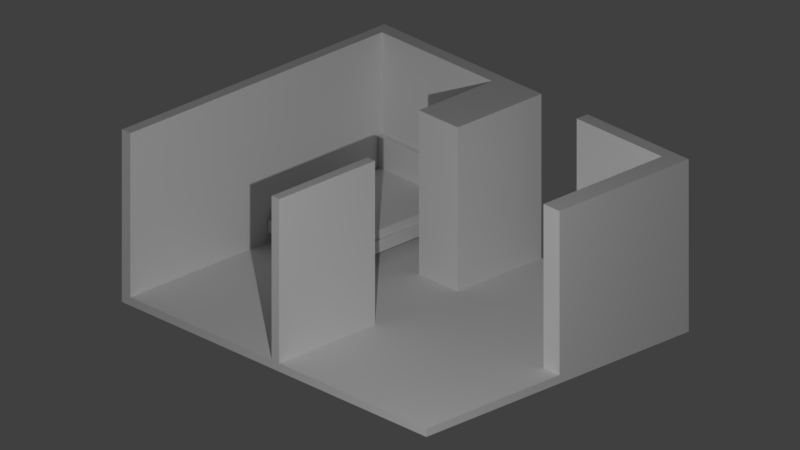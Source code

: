 # Source: room5.blend  (saved by Blender 2.79.0; exported with 4.5.12 LTS)
import bpy
from mathutils import Matrix  # noqa: F401  (used for matrix-valued properties, if any)

bpy.ops.wm.read_factory_settings(use_empty=True)
scene = bpy.context.scene
scene.name = 'Scene'

# ---- collections
col_collection_1 = bpy.data.collections.new('Collection 1'); scene.collection.children.link(col_collection_1)
col_collection_2 = bpy.data.collections.new('Collection 2'); scene.collection.children.link(col_collection_2)

# ---- world
world_world = bpy.data.worlds.new('World'); scene.world = world_world
world_world.color = (0.05088, 0.05088, 0.05088)
world_world.use_sun_shadow = False
world_world.sun_shadow_jitter_overblur = 0.0
world_world.cycles.sampling_method = 'MANUAL'

# ---- cameras
cam_camera = bpy.data.cameras.new('Camera')
cam_camera.type = 'ORTHO'
cam_camera.clip_end = 100.0
cam_camera.lens = 35.0
cam_camera.sensor_width = 32.0
cam_camera.sensor_height = 18.0
cam_camera.ortho_scale = 10.61
cam_camera.dof.focus_distance = 0.0

# ---- lights
light_lamp = bpy.data.lights.new('Lamp', 'AREA')
light_lamp.transmission_factor = 0.0
light_lamp.cutoff_distance = 30.0
light_lamp.energy = 666.6
light_lamp.shadow_buffer_clip_start = 1.001
light_lamp.shadow_soft_size = 0.1
light_lamp.shadow_maximum_resolution = 0.006
light_lamp.use_absolute_resolution = True
light_lamp.shape = 'RECTANGLE'
light_lamp.size = 0.1
light_lamp.size_y = 0.1

# ---- meshes
me_plane = bpy.data.meshes.new('Plane')
me_plane.from_pydata([(-1.183, -3.585, -0.03274), (4.676, -3.585, -0.03274), (-1.183, 1.218, -0.03274), (4.676, 1.218, -0.03274), (-1.183, -3.585, -0.1556), (4.676, -3.585, -0.1556), (-1.183, 1.218, -0.1556), (4.676, 1.218, -0.1556), (-1.02, -3.585, -0.03274), (-1.02, 1.218, -0.03274), (-1.02, -3.585, -0.1556), (-1.02, 1.218, -0.1556), (-1.183, 1.022, -0.03274), (4.676, 1.022, -0.03274), (-1.183, 1.022, -0.1556), (4.676, 1.022, -0.1556), (-1.02, 1.022, -0.1556), (-1.02, 1.022, -0.03274), (1.697, -3.585, -0.03274), (1.697, -3.585, -0.1556), (1.697, 1.218, -0.03274), (1.697, 1.218, -0.1556), (1.697, 1.022, -0.1556), (1.697, 1.022, -0.03274), (1.841, -3.585, -0.03274), (1.841, -3.585, -0.1556), (1.841, 1.022, -0.03274), (1.841, 1.218, -0.03274), (1.841, 1.218, -0.1556), (1.841, 1.022, -0.1556), (-1.183, -0.3129, -0.03274), (-1.183, -0.3129, -0.1556), (-1.02, -0.3129, -0.03274), (4.676, -0.3129, -0.03274), (4.676, -0.3129, -0.1556), (-1.02, -0.3129, -0.1556), (1.697, -0.3129, -0.03274), (1.697, -0.3129, -0.1556), (1.841, -0.3129, -0.03274), (1.841, -0.3129, -0.1556), (2.727, -3.585, -0.03274), (2.727, -3.585, -0.1556), (2.727, 1.022, -0.03274), (2.727, 1.218, -0.03274), (2.727, 1.218, -0.1556), (2.727, 1.022, -0.1556), (2.727, -0.3129, -0.03274), (2.727, -0.3129, -0.1556), (1.096, 1.218, -0.03274), (1.096, 1.218, -0.1556), (1.096, 1.022, -0.1556), (1.096, -3.585, -0.03274), (1.096, -3.585, -0.1556), (1.096, 1.022, -0.03274), (1.096, -0.3129, -0.1556), (1.096, -0.3129, -0.03274), (-1.183, -0.3129, -0.03274), (-1.183, -3.585, -0.03274), (-1.02, -3.585, -0.03274), (-1.02, -0.3129, -0.03274), (-1.183, 1.022, -0.03274), (-1.02, 1.022, -0.03274), (-1.183, -3.585, 2.366), (-1.02, -3.585, 2.366), (-1.183, 1.022, 2.366), (-1.02, 1.022, 2.366), (-1.183, -0.3129, 2.366), (-1.02, -0.3129, 2.366), (-1.02, -0.3129, -0.03274), (-1.183, -0.3129, -0.03274), (-1.02, 1.022, -0.03274), (-1.183, 1.022, -0.03274), (-1.02, -3.585, -0.03274), (-1.183, -3.585, -0.03274), (-1.183, 1.218, 2.366), (-1.02, 1.218, 2.366), (4.676, 1.218, 2.366), (4.676, 1.022, 2.366), (1.096, 1.218, 2.366), (-1.183, 1.022, 2.366), (-1.02, 1.022, 2.366), (2.727, 1.022, 2.366), (1.841, 1.218, 2.366), (1.697, 1.218, 2.366), (1.096, 1.022, 2.366), (1.697, 1.022, 2.366), (1.841, 1.022, 2.366), (2.727, 1.218, 2.366), (4.367, -3.585, -0.03274), (4.367, -3.585, -0.1556), (4.367, 1.022, -0.03274), (4.367, -0.3129, -0.03274), (4.367, 1.218, -0.03274), (4.367, 1.218, -0.1556), (4.367, 1.022, -0.1556), (4.367, -0.3129, -0.1556), (4.367, 1.022, 2.366), (4.367, 1.218, 2.366), (-1.183, -1.147, -0.1556), (1.697, -1.147, -0.03274), (1.841, -1.147, -0.03274), (4.676, -1.147, -0.03274), (4.676, -1.147, -0.1556), (-1.02, -1.147, -0.1556), (1.697, -1.147, -0.1556), (1.841, -1.147, -0.1556), (2.727, -1.147, -0.1556), (2.727, -1.147, -0.03274), (1.096, -1.147, -0.03274), (1.096, -1.147, -0.1556), (4.367, -1.147, -0.1556), (4.367, -1.147, -0.03274), (4.676, -0.3129, 2.366), (4.676, 1.022, 2.366), (4.367, 1.022, 2.366), (4.676, -1.147, 2.366), (4.367, -0.3129, 2.366), (4.367, -1.147, 2.366), (1.096, 1.022, 2.366), (1.697, 1.022, 2.366), (1.841, 1.022, 2.366), (1.697, -0.3129, 2.366), (1.841, -0.3129, 2.366), (1.096, -0.3129, 2.366), (-1.183, -1.827, -0.1556), (1.697, -1.827, -0.03274), (1.841, -1.827, -0.03274), (2.727, -1.827, -0.03274), (1.096, -1.827, -0.03274), (4.367, -1.827, -0.03274), (4.676, -1.827, -0.03274), (4.676, -1.827, -0.1556), (-1.02, -1.827, -0.1556), (1.697, -1.827, -0.1556), (1.841, -1.827, -0.1556), (2.727, -1.827, -0.1556), (1.096, -1.827, -0.1556), (4.367, -1.827, -0.1556), (1.697, -1.827, 2.366), (1.697, -3.585, 2.366), (1.841, -3.585, 2.366), (1.841, -1.827, 2.366)], [], [(92, 3, 76, 97), (94, 15, 7, 93), (9, 2, 6, 11), (88, 89, 5, 1), (13, 3, 7, 15), (30, 0, 4, 124, 98, 31), (0, 8, 10, 4), (48, 9, 11, 49), (14, 16, 11, 6), (20, 27, 82, 83), (30, 12, 60, 56), (31, 35, 16, 14), (2, 12, 14, 6), (33, 13, 15, 34), (95, 34, 15, 94), (91, 116, 114, 90), (23, 26, 120, 119), (54, 37, 22, 50), (27, 20, 21, 28), (51, 52, 19, 18), (50, 22, 21, 49), (43, 42, 26, 27), (43, 27, 28, 44), (53, 23, 119, 118), (37, 39, 29, 22), (18, 19, 25, 24), (22, 29, 28, 21), (17, 12, 79, 80), (104, 105, 39, 37), (99, 100, 38, 36), (109, 104, 37, 54), (108, 99, 36, 55), (13, 33, 112, 113), (110, 102, 34, 95), (101, 33, 34, 102), (98, 103, 35, 31), (17, 32, 59, 61), (12, 30, 31, 14), (105, 106, 47, 39), (100, 38, 46, 107), (92, 43, 44, 93), (38, 26, 42, 46), (39, 47, 45, 29), (24, 25, 41, 40), (29, 45, 44, 28), (48, 20, 83, 78), (8, 32, 55, 108, 128, 51), (103, 109, 54, 35), (2, 9, 75, 74), (16, 50, 49, 11), (8, 51, 52, 10), (35, 54, 50, 16), (32, 17, 53, 55), (20, 48, 49, 21), (17, 12, 71, 70), (12, 30, 69, 71), (32, 8, 58, 59), (12, 17, 61, 60), (0, 30, 56, 57), (0, 8, 72, 73), (73, 72, 63, 62), (68, 70, 65, 67), (69, 73, 62, 66), (64, 66, 62, 63, 67, 65), (70, 71, 64, 65), (8, 32, 68, 72), (71, 69, 66, 64), (32, 17, 70, 68), (30, 0, 73, 69), (72, 68, 67, 63), (96, 97, 76, 77), (79, 80, 75, 74), (84, 78, 83, 85), (85, 83, 82, 86), (42, 81, 87, 43), (80, 75, 78, 84), (12, 2, 74, 79), (9, 48, 78, 75), (23, 53, 84, 85), (53, 17, 80, 84), (90, 42, 81, 96), (26, 23, 85, 86), (3, 13, 77, 76), (26, 86, 82, 27), (13, 90, 96, 77), (81, 87, 97, 96), (3, 92, 93, 7), (106, 110, 95, 47), (107, 46, 91, 111), (46, 42, 90, 91), (47, 95, 94, 45), (40, 41, 89, 88), (45, 94, 93, 44), (43, 92, 97, 87), (127, 107, 111, 129), (135, 137, 110, 106), (132, 136, 109, 103), (126, 100, 107, 127), (134, 135, 106, 105), (124, 132, 103, 98), (130, 101, 102, 131), (137, 131, 102, 110), (129, 130, 101, 111), (128, 125, 99, 108), (136, 133, 104, 109), (125, 99, 100, 126), (133, 134, 105, 104), (116, 112, 113, 114), (117, 115, 112, 116), (111, 117, 116, 91), (101, 115, 117, 111), (33, 101, 115, 112), (90, 13, 113, 114), (123, 121, 119, 118), (121, 122, 120, 119), (26, 38, 122, 120), (55, 123, 118, 53), (36, 121, 123, 55), (38, 122, 121, 36), (19, 25, 134, 133), (126, 24, 140, 141), (52, 19, 133, 136), (51, 18, 125, 128), (88, 1, 130, 129), (89, 5, 131, 137), (1, 130, 131, 5), (4, 10, 132, 124), (25, 41, 135, 134), (24, 126, 127, 40), (10, 52, 136, 132), (41, 89, 137, 135), (40, 88, 129, 127), (139, 140, 141, 138), (18, 139, 138, 125), (125, 126, 141, 138), (24, 140, 139, 18)])
me_plane.use_remesh_preserve_volume = False
me_plane.use_remesh_preserve_attributes = False
me_plane.use_mirror_vertex_groups = False
me_plane.update()
me_plane_001 = bpy.data.meshes.new('Plane.001')
me_plane_001.from_pydata([(-1.0, -1.0, -0.03404), (1.0, -1.0, -0.03404), (-1.0, 1.0, -0.03404), (1.0, 1.0, -0.03404), (-1.0, 1.0, 0.1468), (-1.0, -1.0, 0.1468), (1.0, -1.0, 0.1468), (1.0, 1.0, 0.1468), (-1.0, 0.935, -0.03404), (1.0, 0.935, -0.03404), (-1.0, 0.935, 0.1468), (1.0, 0.935, 0.1468), (1.0, 0.935, 0.1468), (1.0, 1.0, 0.1468), (-1.0, 1.0, 0.1468), (-1.0, 0.935, 0.1468), (1.0, 0.935, 0.1468), (1.0, 1.0, 0.1468), (-1.0, 1.0, 0.1468), (-1.0, 0.935, 0.1468), (1.0, 0.935, 0.727), (1.0, 1.0, 0.727), (-1.0, 1.0, 0.727), (-1.0, 0.935, 0.727), (-1.0, -0.9617, -0.03404), (-1.0, -0.9617, 0.1468), (1.0, -0.9617, -0.03404), (1.0, -0.9617, 0.1468), (0.946, -1.0, -0.03404), (0.946, 1.0, -0.03404), (0.946, -1.0, 0.1468), (0.946, 1.0, 0.1468), (0.946, 0.935, 0.1468), (0.946, 0.935, -0.03404), (0.946, 1.0, 0.1468), (0.946, 0.935, 0.1468), (0.946, 1.0, 0.1468), (0.946, 0.935, 0.1468), (0.946, 1.0, 0.727), (0.946, 0.935, 0.727), (0.946, -0.9617, -0.03404), (0.946, -0.9617, 0.1468), (-0.9459, 1.0, -0.03404), (-0.9459, 1.0, 0.1468), (-0.9459, 0.935, 0.1468), (-0.9459, 1.0, 0.1468), (-0.9459, 0.935, 0.1468), (-0.9459, 1.0, 0.1468), (-0.9459, 0.935, 0.1468), (-0.9459, 1.0, 0.727), (-0.9459, 0.935, 0.727), (-0.9459, -0.9617, 0.1468), (-0.9459, -1.0, -0.03404), (-0.9459, -1.0, 0.1468), (-0.9459, 0.935, -0.03404), (-0.9459, -0.9617, -0.03404), (0.946, -0.9617, 0.2711), (0.946, 0.935, 0.2711), (-0.9459, 0.935, 0.2711), (-0.9459, -0.9617, 0.2711), (0.8353, -0.843, -0.1841), (0.8353, -0.843, 0.01905), (0.8735, -0.8542, -0.1841), (0.8735, -0.8542, 0.01905), (0.8894, -0.8812, -0.1841), (0.8894, -0.8812, 0.01905), (0.8735, -0.9083, -0.1841), (0.8735, -0.9083, 0.01905), (0.8353, -0.9195, -0.1841), (0.8353, -0.9195, 0.01905), (0.7971, -0.9083, -0.1841), (0.7971, -0.9083, 0.01905), (0.7812, -0.8812, -0.1841), (0.7812, -0.8812, 0.01905), (0.7971, -0.8542, -0.1841), (0.7971, -0.8542, 0.01905), (-0.8399, -0.843, -0.1841), (-0.8399, -0.843, 0.01905), (-0.8017, -0.8542, -0.1841), (-0.8017, -0.8542, 0.01905), (-0.7859, -0.8812, -0.1841), (-0.7859, -0.8812, 0.01905), (-0.8017, -0.9083, -0.1841), (-0.8017, -0.9083, 0.01905), (-0.8399, -0.9195, -0.1841), (-0.8399, -0.9195, 0.01905), (-0.8782, -0.9083, -0.1841), (-0.8782, -0.9083, 0.01905), (-0.894, -0.8812, -0.1841), (-0.894, -0.8812, 0.01905), (-0.8782, -0.8542, -0.1841), (-0.8782, -0.8542, 0.01905), (-0.8399, 0.945, -0.1841), (-0.8399, 0.945, 0.01905), (-0.8017, 0.9338, -0.1841), (-0.8017, 0.9338, 0.01905), (-0.7859, 0.9068, -0.1841), (-0.7859, 0.9068, 0.01905), (-0.8017, 0.8797, -0.1841), (-0.8017, 0.8797, 0.01905), (-0.8399, 0.8685, -0.1841), (-0.8399, 0.8685, 0.01905), (-0.8782, 0.8797, -0.1841), (-0.8782, 0.8797, 0.01905), (-0.894, 0.9068, -0.1841), (-0.894, 0.9068, 0.01905), (-0.8782, 0.9338, -0.1841), (-0.8782, 0.9338, 0.01905), (0.8413, 0.945, -0.1841), (0.8413, 0.945, 0.01905), (0.8796, 0.9338, -0.1841), (0.8796, 0.9338, 0.01905), (0.8954, 0.9068, -0.1841), (0.8954, 0.9068, 0.01905), (0.8796, 0.8797, -0.1841), (0.8796, 0.8797, 0.01905), (0.8413, 0.8685, -0.1841), (0.8413, 0.8685, 0.01905), (0.8031, 0.8797, -0.1841), (0.8031, 0.8797, 0.01905), (0.7873, 0.9068, -0.1841), (0.7873, 0.9068, 0.01905), (0.8031, 0.9338, -0.1841), (0.8031, 0.9338, 0.01905)], [], [(33, 29, 3, 9), (43, 4, 14, 45), (42, 2, 4, 43), (28, 1, 6, 30), (9, 3, 7, 11), (24, 0, 5, 25), (2, 8, 10, 4), (26, 9, 11, 27), (41, 27, 11, 32), (40, 33, 9, 26), (35, 12, 16, 37), (32, 11, 12, 35), (4, 10, 15, 14), (11, 7, 13, 12), (47, 18, 22, 49), (45, 14, 18, 47), (14, 15, 19, 18), (12, 13, 17, 16), (39, 20, 21, 38), (18, 19, 23, 22), (16, 17, 21, 20), (37, 16, 20, 39), (28, 40, 26, 1), (30, 6, 27, 41), (1, 26, 27, 6), (8, 24, 25, 10), (53, 30, 41, 51), (52, 55, 40, 28), (48, 37, 39, 50), (50, 39, 38, 49), (13, 34, 36, 17), (17, 36, 38, 21), (44, 32, 35, 46), (46, 35, 37, 48), (55, 54, 33, 40), (32, 44, 58, 57), (52, 28, 30, 53), (3, 29, 31, 7), (7, 31, 34, 13), (54, 42, 29, 33), (8, 2, 42, 54), (0, 52, 53, 5), (25, 51, 44, 10), (24, 8, 54, 55), (15, 46, 48, 19), (10, 44, 46, 15), (23, 50, 49, 22), (19, 48, 50, 23), (0, 24, 55, 52), (5, 53, 51, 25), (34, 45, 47, 36), (36, 47, 49, 38), (29, 42, 43, 31), (31, 43, 45, 34), (59, 56, 57, 58), (51, 41, 56, 59), (44, 51, 59, 58), (41, 32, 57, 56), (60, 61, 63, 62), (62, 63, 65, 64), (64, 65, 67, 66), (66, 67, 69, 68), (68, 69, 71, 70), (70, 71, 73, 72), (63, 61, 75, 73, 71, 69, 67, 65), (72, 73, 75, 74), (74, 75, 61, 60), (60, 62, 64, 66, 68, 70, 72, 74), (76, 77, 79, 78), (78, 79, 81, 80), (80, 81, 83, 82), (82, 83, 85, 84), (84, 85, 87, 86), (86, 87, 89, 88), (79, 77, 91, 89, 87, 85, 83, 81), (88, 89, 91, 90), (90, 91, 77, 76), (76, 78, 80, 82, 84, 86, 88, 90), (92, 93, 95, 94), (94, 95, 97, 96), (96, 97, 99, 98), (98, 99, 101, 100), (100, 101, 103, 102), (102, 103, 105, 104), (95, 93, 107, 105, 103, 101, 99, 97), (104, 105, 107, 106), (106, 107, 93, 92), (92, 94, 96, 98, 100, 102, 104, 106), (108, 109, 111, 110), (110, 111, 113, 112), (112, 113, 115, 114), (114, 115, 117, 116), (116, 117, 119, 118), (118, 119, 121, 120), (111, 109, 123, 121, 119, 117, 115, 113), (120, 121, 123, 122), (122, 123, 109, 108), (108, 110, 112, 114, 116, 118, 120, 122)])
me_plane_001.use_remesh_preserve_volume = False
me_plane_001.use_remesh_preserve_attributes = False
me_plane_001.use_mirror_vertex_groups = False
me_plane_001.update()

# ---- objects
ob_plane = bpy.data.objects.new('Plane', me_plane)
ob_lamp = bpy.data.objects.new('Lamp', light_lamp)
ob_camera = bpy.data.objects.new('Camera', cam_camera)
ob_plane_001 = bpy.data.objects.new('Plane.001', me_plane_001)

# ---- transforms, parenting, visibility, modifiers, constraints
ob_plane.location = (-2.285, 1.577, 0.03412)
ob_plane.lineart.crease_threshold = 0.0
ob_lamp.location = (8.848, -9.612, 7.438)
ob_lamp.rotation_euler = (0.69, 0.6529, 0.1572)
ob_lamp.lock_rotations_4d = False
ob_lamp.empty_display_type = 'ARROWS'
ob_lamp.color = (0.0, 0.0, 0.0, 0.0)
ob_lamp.lineart.crease_threshold = 0.0
ob_camera.location = (10.45, -10.16, 8.315)
ob_camera.rotation_euler = (1.135, -1.991e-05, 0.8102)
ob_camera.lock_rotations_4d = False
ob_camera.empty_display_type = 'ARROWS'
ob_camera.color = (0.0, 0.0, 0.0, 0.0)
ob_camera.hide_viewport = True
ob_camera.display_type = 'WIRE'
ob_camera.lineart.crease_threshold = 0.0
ob_plane_001.location = (-2.555, 1.546, 0.1841)
ob_plane_001.scale = (0.74, 1.045, 1.0)
ob_plane_001.lineart.crease_threshold = 0.0

# ---- collection membership
col_collection_1.objects.link(ob_plane)
col_collection_1.objects.link(ob_lamp)
col_collection_1.objects.link(ob_camera)
col_collection_2.objects.link(ob_plane_001)

# ---- scene / render settings (as saved in the file)
scene.camera = ob_camera
scene.frame_start = 1; scene.frame_end = 250; scene.frame_set(1)
scene.render.engine = 'CYCLES'
scene.render.resolution_percentage = 50
scene.render.dither_intensity = 0.0
scene.cycles.use_denoising = False
scene.cycles.samples = 128
scene.cycles.sampling_pattern = 'TABULATED_SOBOL'
scene.cycles.use_adaptive_sampling = False
scene.cycles.use_light_tree = False
scene.cycles.blur_glossy = 0.0
scene.cycles.sample_clamp_indirect = 0.0
scene.view_settings.view_transform = 'Standard'
bpy.context.view_layer.update()
